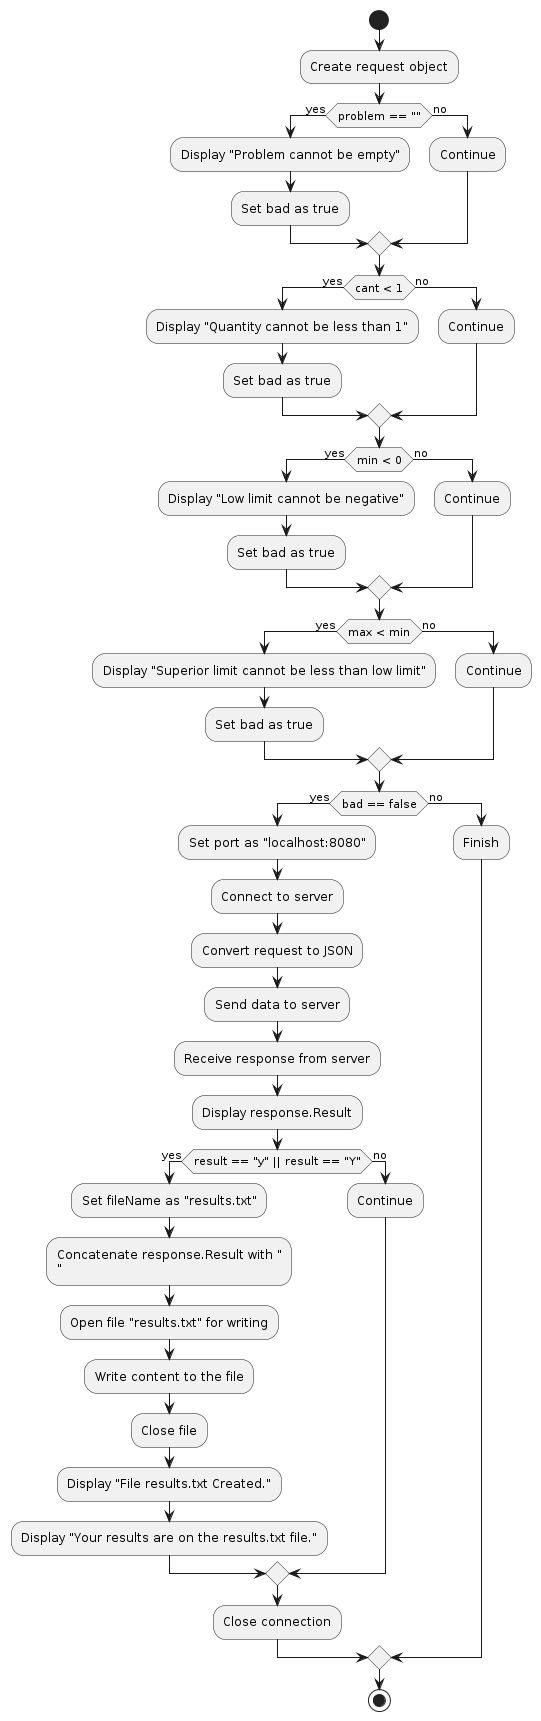

The diagram above was rendered by PlantUML. Its source (embedded in the PNG):
@startuml
start
:Create request object;
if (problem == "") then (yes)
  :Display "Problem cannot be empty";
  :Set bad as true;
else (no)
  :Continue;
endif
if (cant < 1) then (yes)
  :Display "Quantity cannot be less than 1";
  :Set bad as true;
else (no)
  :Continue;
endif
if (min < 0) then (yes)
  :Display "Low limit cannot be negative";
  :Set bad as true;
else (no)
  :Continue;
endif
if (max < min) then (yes)
  :Display "Superior limit cannot be less than low limit";
  :Set bad as true;
else (no)
  :Continue;
endif
if (bad == false) then (yes)
  :Set port as "localhost:8080";
  :Connect to server;
  :Convert request to JSON;
  :Send data to server;
  :Receive response from server;
  :Display response.Result;
  if (result == "y" || result == "Y") then (yes)
    :Set fileName as "results.txt";
    :Concatenate response.Result with "\n";
    :Open file "results.txt" for writing;
    :Write content to the file;
    :Close file;
    :Display "File results.txt Created.";
    :Display "Your results are on the results.txt file.";
  else (no)
    :Continue;
  endif
  :Close connection;
else (no)
  :Finish;
endif
stop
@enduml